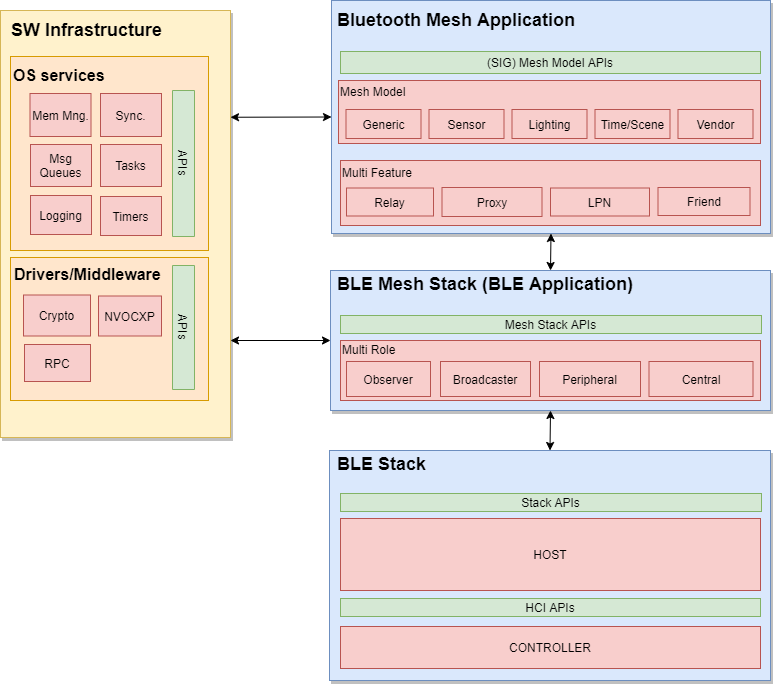

The diagram above was exported from draw.io. Its source (the exported page's mxGraphModel, read from the mxfile embedded in the PNG):
<mxGraphModel dx="2222" dy="1128" grid="1" gridSize="10" guides="1" tooltips="1" connect="1" arrows="1" fold="1" page="0" pageScale="1" pageWidth="850" pageHeight="1100" background="#ffffff" math="0" shadow="0">
  <root>
    <mxCell id="0" />
    <mxCell id="1" parent="0" />
    <mxCell id="127" value="" style="rounded=0;whiteSpace=wrap;html=1;fillColor=#dae8fc;strokeColor=#6c8ebf;shadow=1;comic=0;" parent="1" vertex="1">
      <mxGeometry x="-79" y="-350" width="439" height="233" as="geometry" />
    </mxCell>
    <mxCell id="pQvU6Zz7LKEuZlaAufKU-129" value="Multi Feature&lt;br&gt;&lt;br&gt;&lt;br&gt;&lt;br&gt;" style="rounded=0;whiteSpace=wrap;html=1;fillColor=#f8cecc;strokeColor=#b85450;align=left;" parent="1" vertex="1">
      <mxGeometry x="-70" y="-190" width="420" height="65" as="geometry" />
    </mxCell>
    <mxCell id="40" value="" style="rounded=0;whiteSpace=wrap;html=1;fillColor=#dae8fc;strokeColor=#6c8ebf;shadow=1;" parent="1" vertex="1">
      <mxGeometry x="-81" y="100" width="441" height="230" as="geometry" />
    </mxCell>
    <mxCell id="19uMC31quN_tKnK3UXKP-169" value="HOST" style="rounded=0;whiteSpace=wrap;html=1;fillColor=#f8cecc;strokeColor=#b85450;" parent="1" vertex="1">
      <mxGeometry x="-70" y="168" width="420" height="72" as="geometry" />
    </mxCell>
    <mxCell id="129" value="&lt;font style=&quot;font-size: 18px&quot;&gt;Bluetooth Mesh Application&lt;br&gt;&lt;br&gt;&lt;br&gt;&lt;/font&gt;" style="text;html=1;resizable=0;points=[];autosize=1;align=left;verticalAlign=top;spacingTop=-4;fontStyle=1;fontSize=21;" parent="1" vertex="1">
      <mxGeometry x="-75" y="-347" width="250" height="80" as="geometry" />
    </mxCell>
    <mxCell id="19uMC31quN_tKnK3UXKP-157" value="&lt;font style=&quot;font-size: 18px&quot;&gt;BLE Stack&lt;/font&gt;" style="text;html=1;resizable=0;points=[];autosize=1;align=left;verticalAlign=top;spacingTop=-4;fontStyle=1;fontSize=21;" parent="1" vertex="1">
      <mxGeometry x="-75" y="97" width="100" height="30" as="geometry" />
    </mxCell>
    <mxCell id="19uMC31quN_tKnK3UXKP-167" value="HCI APIs" style="rounded=0;whiteSpace=wrap;html=1;fillColor=#d5e8d4;strokeColor=#82b366;" parent="1" vertex="1">
      <mxGeometry x="-70" y="248" width="420" height="18" as="geometry" />
    </mxCell>
    <mxCell id="19uMC31quN_tKnK3UXKP-175" value="CONTROLLER" style="rounded=0;whiteSpace=wrap;html=1;fillColor=#f8cecc;strokeColor=#b85450;" parent="1" vertex="1">
      <mxGeometry x="-70" y="276" width="420" height="42" as="geometry" />
    </mxCell>
    <mxCell id="19uMC31quN_tKnK3UXKP-177" value="Relay" style="rounded=0;whiteSpace=wrap;html=1;fillColor=#f8cecc;strokeColor=#b85450;" parent="1" vertex="1">
      <mxGeometry x="-64" y="-162.5" width="87" height="28" as="geometry" />
    </mxCell>
    <mxCell id="qcqpa3IT9Rf1ciqPBui2-152" value="Proxy" style="rounded=0;whiteSpace=wrap;html=1;fillColor=#f8cecc;strokeColor=#b85450;" parent="1" vertex="1">
      <mxGeometry x="31.5" y="-163" width="100" height="29" as="geometry" />
    </mxCell>
    <mxCell id="EfvIRM4XA8cAxWSL6SWz-152" value="Stack APIs" style="rounded=0;whiteSpace=wrap;html=1;fillColor=#d5e8d4;strokeColor=#82b366;" parent="1" vertex="1">
      <mxGeometry x="-70" y="143" width="421" height="18" as="geometry" />
    </mxCell>
    <mxCell id="LGPov8PdrKKNGh5bQJfz-152" value="" style="rounded=0;whiteSpace=wrap;html=1;fillColor=#dae8fc;strokeColor=#6c8ebf;shadow=1;" parent="1" vertex="1">
      <mxGeometry x="-80" y="-80" width="440" height="140" as="geometry" />
    </mxCell>
    <mxCell id="LGPov8PdrKKNGh5bQJfz-153" value="&lt;font style=&quot;font-size: 18px&quot;&gt;BLE Mesh Stack (BLE Application)&lt;/font&gt;" style="text;html=1;resizable=0;points=[];autosize=1;align=left;verticalAlign=top;spacingTop=-4;fontStyle=1;fontSize=21;" parent="1" vertex="1">
      <mxGeometry x="-75" y="-83" width="290" height="30" as="geometry" />
    </mxCell>
    <mxCell id="O8LwK8_Q2CuxscUua37E-152" value="" style="endArrow=classic;startArrow=classic;html=1;strokeColor=#000000;strokeWidth=1;fontSize=14;fontColor=#4D4D4D;exitX=0.5;exitY=0;exitDx=0;exitDy=0;entryX=0.5;entryY=1;entryDx=0;entryDy=0;" parent="1" source="40" target="LGPov8PdrKKNGh5bQJfz-152" edge="1">
      <mxGeometry width="50" height="50" relative="1" as="geometry">
        <mxPoint x="10" y="62" as="sourcePoint" />
        <mxPoint x="106" y="64" as="targetPoint" />
      </mxGeometry>
    </mxCell>
    <mxCell id="CjBUyX04MXCUdkStm70b-152" value="LPN" style="rounded=0;whiteSpace=wrap;html=1;fillColor=#f8cecc;strokeColor=#b85450;" parent="1" vertex="1">
      <mxGeometry x="140" y="-162.5" width="99" height="28" as="geometry" />
    </mxCell>
    <mxCell id="CjBUyX04MXCUdkStm70b-154" value="Multi Role&lt;br&gt;&lt;br&gt;&lt;br&gt;&lt;br&gt;" style="rounded=0;whiteSpace=wrap;html=1;fillColor=#f8cecc;strokeColor=#b85450;align=left;" parent="1" vertex="1">
      <mxGeometry x="-70" y="-10" width="420" height="60" as="geometry" />
    </mxCell>
    <mxCell id="CjBUyX04MXCUdkStm70b-155" value="Friend" style="rounded=0;whiteSpace=wrap;html=1;fillColor=#f8cecc;strokeColor=#b85450;" parent="1" vertex="1">
      <mxGeometry x="247.5" y="-163" width="92" height="28" as="geometry" />
    </mxCell>
    <mxCell id="CjBUyX04MXCUdkStm70b-156" value="Peripheral" style="rounded=0;whiteSpace=wrap;html=1;fillColor=#f8cecc;strokeColor=#b85450;" parent="1" vertex="1">
      <mxGeometry x="129" y="11" width="101" height="35" as="geometry" />
    </mxCell>
    <mxCell id="CjBUyX04MXCUdkStm70b-157" value="Observer" style="rounded=0;whiteSpace=wrap;html=1;fillColor=#f8cecc;strokeColor=#b85450;" parent="1" vertex="1">
      <mxGeometry x="-64" y="11" width="84" height="35" as="geometry" />
    </mxCell>
    <mxCell id="CjBUyX04MXCUdkStm70b-159" value="Broadcaster" style="rounded=0;whiteSpace=wrap;html=1;fillColor=#f8cecc;strokeColor=#b85450;" parent="1" vertex="1">
      <mxGeometry x="30" y="11" width="90" height="35" as="geometry" />
    </mxCell>
    <mxCell id="zxHcSo1qpS09SjZI6gyQ-129" value="" style="endArrow=classic;startArrow=classic;html=1;strokeColor=#000000;strokeWidth=1;fontSize=14;fontColor=#4D4D4D;entryX=0.5;entryY=1;entryDx=0;entryDy=0;exitX=0.5;exitY=0;exitDx=0;exitDy=0;" parent="1" source="LGPov8PdrKKNGh5bQJfz-152" target="127" edge="1">
      <mxGeometry width="50" height="50" relative="1" as="geometry">
        <mxPoint x="106" y="-80" as="sourcePoint" />
        <mxPoint x="115" y="-120" as="targetPoint" />
      </mxGeometry>
    </mxCell>
    <mxCell id="n69Nwhygb-dtuvhSIGNu-129" value="" style="rounded=0;whiteSpace=wrap;html=1;fillColor=#fff2cc;strokeColor=#d6b656;shadow=1;" parent="1" vertex="1">
      <mxGeometry x="-410" y="-340" width="230" height="427" as="geometry" />
    </mxCell>
    <mxCell id="n69Nwhygb-dtuvhSIGNu-130" value="" style="rounded=0;whiteSpace=wrap;html=1;fillColor=#ffe6cc;strokeColor=#d79b00;" parent="1" vertex="1">
      <mxGeometry x="-400" y="-294" width="198" height="194" as="geometry" />
    </mxCell>
    <mxCell id="n69Nwhygb-dtuvhSIGNu-131" value="" style="rounded=0;whiteSpace=wrap;html=1;fillColor=#ffe6cc;strokeColor=#d79b00;" parent="1" vertex="1">
      <mxGeometry x="-400" y="-93" width="198" height="143" as="geometry" />
    </mxCell>
    <mxCell id="n69Nwhygb-dtuvhSIGNu-132" value="&lt;font style=&quot;font-size: 16px&quot;&gt;OS services&lt;/font&gt;" style="text;html=1;resizable=0;points=[];autosize=1;align=left;verticalAlign=top;spacingTop=-4;fontStyle=1;fontSize=21;" parent="1" vertex="1">
      <mxGeometry x="-399" y="-292" width="100" height="30" as="geometry" />
    </mxCell>
    <mxCell id="n69Nwhygb-dtuvhSIGNu-133" value="&lt;font style=&quot;font-size: 16px&quot;&gt;Drivers/Middleware&lt;/font&gt;" style="text;html=1;resizable=0;points=[];autosize=1;align=left;verticalAlign=top;spacingTop=-4;fontStyle=1;fontSize=21;" parent="1" vertex="1">
      <mxGeometry x="-398" y="-93.5" width="150" height="30" as="geometry" />
    </mxCell>
    <mxCell id="n69Nwhygb-dtuvhSIGNu-134" value="Crypto" style="rounded=0;whiteSpace=wrap;html=1;fillColor=#f8cecc;strokeColor=#b85450;" parent="1" vertex="1">
      <mxGeometry x="-387" y="-55.5" width="67" height="41" as="geometry" />
    </mxCell>
    <mxCell id="n69Nwhygb-dtuvhSIGNu-135" value="Mem Mng." style="rounded=0;whiteSpace=wrap;html=1;fillColor=#f8cecc;strokeColor=#b85450;" parent="1" vertex="1">
      <mxGeometry x="-380.5" y="-257" width="61" height="43" as="geometry" />
    </mxCell>
    <mxCell id="n69Nwhygb-dtuvhSIGNu-136" value="Msg&lt;br&gt;Queues" style="rounded=0;whiteSpace=wrap;html=1;fillColor=#f8cecc;strokeColor=#b85450;" parent="1" vertex="1">
      <mxGeometry x="-380" y="-206" width="61" height="42" as="geometry" />
    </mxCell>
    <mxCell id="n69Nwhygb-dtuvhSIGNu-137" value="Sync." style="rounded=0;whiteSpace=wrap;html=1;fillColor=#f8cecc;strokeColor=#b85450;" parent="1" vertex="1">
      <mxGeometry x="-310" y="-257" width="61" height="43" as="geometry" />
    </mxCell>
    <mxCell id="n69Nwhygb-dtuvhSIGNu-138" value="Tasks" style="rounded=0;whiteSpace=wrap;html=1;fillColor=#f8cecc;strokeColor=#b85450;" parent="1" vertex="1">
      <mxGeometry x="-310" y="-206" width="61" height="42" as="geometry" />
    </mxCell>
    <mxCell id="n69Nwhygb-dtuvhSIGNu-139" value="Logging" style="rounded=0;whiteSpace=wrap;html=1;fillColor=#f8cecc;strokeColor=#b85450;" parent="1" vertex="1">
      <mxGeometry x="-380" y="-155" width="61" height="39" as="geometry" />
    </mxCell>
    <mxCell id="n69Nwhygb-dtuvhSIGNu-140" value="NVOCXP" style="rounded=0;whiteSpace=wrap;html=1;fillColor=#f8cecc;strokeColor=#b85450;" parent="1" vertex="1">
      <mxGeometry x="-312" y="-54.5" width="63" height="40" as="geometry" />
    </mxCell>
    <mxCell id="n69Nwhygb-dtuvhSIGNu-141" value="&lt;font style=&quot;font-size: 18px&quot;&gt;SW Infrastructure&lt;/font&gt;" style="text;html=1;resizable=0;points=[];autosize=1;align=left;verticalAlign=top;spacingTop=-4;fontStyle=1;fontSize=21;" parent="1" vertex="1">
      <mxGeometry x="-401" y="-337" width="160" height="30" as="geometry" />
    </mxCell>
    <mxCell id="n69Nwhygb-dtuvhSIGNu-142" value="Timers" style="rounded=0;whiteSpace=wrap;html=1;fillColor=#f8cecc;strokeColor=#b85450;" parent="1" vertex="1">
      <mxGeometry x="-310" y="-154" width="61" height="39" as="geometry" />
    </mxCell>
    <mxCell id="n69Nwhygb-dtuvhSIGNu-143" value="APIs" style="rounded=0;whiteSpace=wrap;html=1;fillColor=#d5e8d4;strokeColor=#82b366;rotation=90;" parent="1" vertex="1">
      <mxGeometry x="-300" y="-198" width="146" height="22" as="geometry" />
    </mxCell>
    <mxCell id="n69Nwhygb-dtuvhSIGNu-144" value="APIs" style="rounded=0;whiteSpace=wrap;html=1;fillColor=#d5e8d4;strokeColor=#82b366;rotation=90;" parent="1" vertex="1">
      <mxGeometry x="-289" y="-34" width="124" height="22" as="geometry" />
    </mxCell>
    <mxCell id="n69Nwhygb-dtuvhSIGNu-145" value="" style="endArrow=classic;startArrow=classic;html=1;strokeColor=#000000;strokeWidth=1;fontSize=14;fontColor=#4D4D4D;exitX=0;exitY=0.5;exitDx=0;exitDy=0;" parent="1" source="LGPov8PdrKKNGh5bQJfz-152" edge="1">
      <mxGeometry width="50" height="50" relative="1" as="geometry">
        <mxPoint x="114.5" y="110" as="sourcePoint" />
        <mxPoint x="-180" y="-10" as="targetPoint" />
      </mxGeometry>
    </mxCell>
    <mxCell id="n69Nwhygb-dtuvhSIGNu-146" value="" style="endArrow=classic;startArrow=classic;html=1;strokeColor=#000000;strokeWidth=1;fontSize=14;fontColor=#4D4D4D;exitX=0;exitY=0.5;exitDx=0;exitDy=0;entryX=1;entryY=0.25;entryDx=0;entryDy=0;" parent="1" source="127" target="n69Nwhygb-dtuvhSIGNu-129" edge="1">
      <mxGeometry width="50" height="50" relative="1" as="geometry">
        <mxPoint x="-79" y="-190.5" as="sourcePoint" />
        <mxPoint x="-177" y="-209" as="targetPoint" />
      </mxGeometry>
    </mxCell>
    <mxCell id="HQBH5evZ8lfWHpyuIUOe-129" value="Mesh Model&lt;br&gt;&lt;br&gt;&lt;br&gt;&lt;br&gt;" style="rounded=0;whiteSpace=wrap;html=1;fillColor=#f8cecc;strokeColor=#b85450;align=left;" parent="1" vertex="1">
      <mxGeometry x="-72" y="-270" width="422" height="63" as="geometry" />
    </mxCell>
    <mxCell id="HQBH5evZ8lfWHpyuIUOe-130" value="Generic" style="rounded=0;whiteSpace=wrap;html=1;fillColor=#f8cecc;strokeColor=#b85450;" parent="1" vertex="1">
      <mxGeometry x="-64.5" y="-241" width="75" height="29" as="geometry" />
    </mxCell>
    <mxCell id="HQBH5evZ8lfWHpyuIUOe-131" value="Sensor" style="rounded=0;whiteSpace=wrap;html=1;fillColor=#f8cecc;strokeColor=#b85450;" parent="1" vertex="1">
      <mxGeometry x="18.5" y="-241" width="75" height="29" as="geometry" />
    </mxCell>
    <mxCell id="HQBH5evZ8lfWHpyuIUOe-132" value="Lighting" style="rounded=0;whiteSpace=wrap;html=1;fillColor=#f8cecc;strokeColor=#b85450;" parent="1" vertex="1">
      <mxGeometry x="101.5" y="-241" width="75" height="29" as="geometry" />
    </mxCell>
    <mxCell id="HQBH5evZ8lfWHpyuIUOe-133" value="Time/Scene" style="rounded=0;whiteSpace=wrap;html=1;fillColor=#f8cecc;strokeColor=#b85450;" parent="1" vertex="1">
      <mxGeometry x="184.5" y="-241" width="75" height="29" as="geometry" />
    </mxCell>
    <mxCell id="HQBH5evZ8lfWHpyuIUOe-134" value="Vendor" style="rounded=0;whiteSpace=wrap;html=1;fillColor=#f8cecc;strokeColor=#b85450;" parent="1" vertex="1">
      <mxGeometry x="267.5" y="-241" width="75" height="29" as="geometry" />
    </mxCell>
    <mxCell id="HQBH5evZ8lfWHpyuIUOe-135" value="Central" style="rounded=0;whiteSpace=wrap;html=1;fillColor=#f8cecc;strokeColor=#b85450;" parent="1" vertex="1">
      <mxGeometry x="238.5" y="11" width="104" height="35" as="geometry" />
    </mxCell>
    <mxCell id="HQBH5evZ8lfWHpyuIUOe-136" value="RPC" style="rounded=0;whiteSpace=wrap;html=1;fillColor=#f8cecc;strokeColor=#b85450;" parent="1" vertex="1">
      <mxGeometry x="-386" y="-6" width="66" height="37" as="geometry" />
    </mxCell>
    <mxCell id="DzFYNZxaRTBSrINT9xRM-129" value="(SIG) Mesh Model APIs" style="rounded=0;whiteSpace=wrap;html=1;fillColor=#d5e8d4;strokeColor=#82b366;" parent="1" vertex="1">
      <mxGeometry x="-70" y="-299" width="420" height="22" as="geometry" />
    </mxCell>
    <mxCell id="1B0XQwstAJsbYTet6hTE-129" value="Mesh Stack APIs" style="rounded=0;whiteSpace=wrap;html=1;fillColor=#d5e8d4;strokeColor=#82b366;" parent="1" vertex="1">
      <mxGeometry x="-70" y="-35" width="421" height="18" as="geometry" />
    </mxCell>
  </root>
</mxGraphModel>